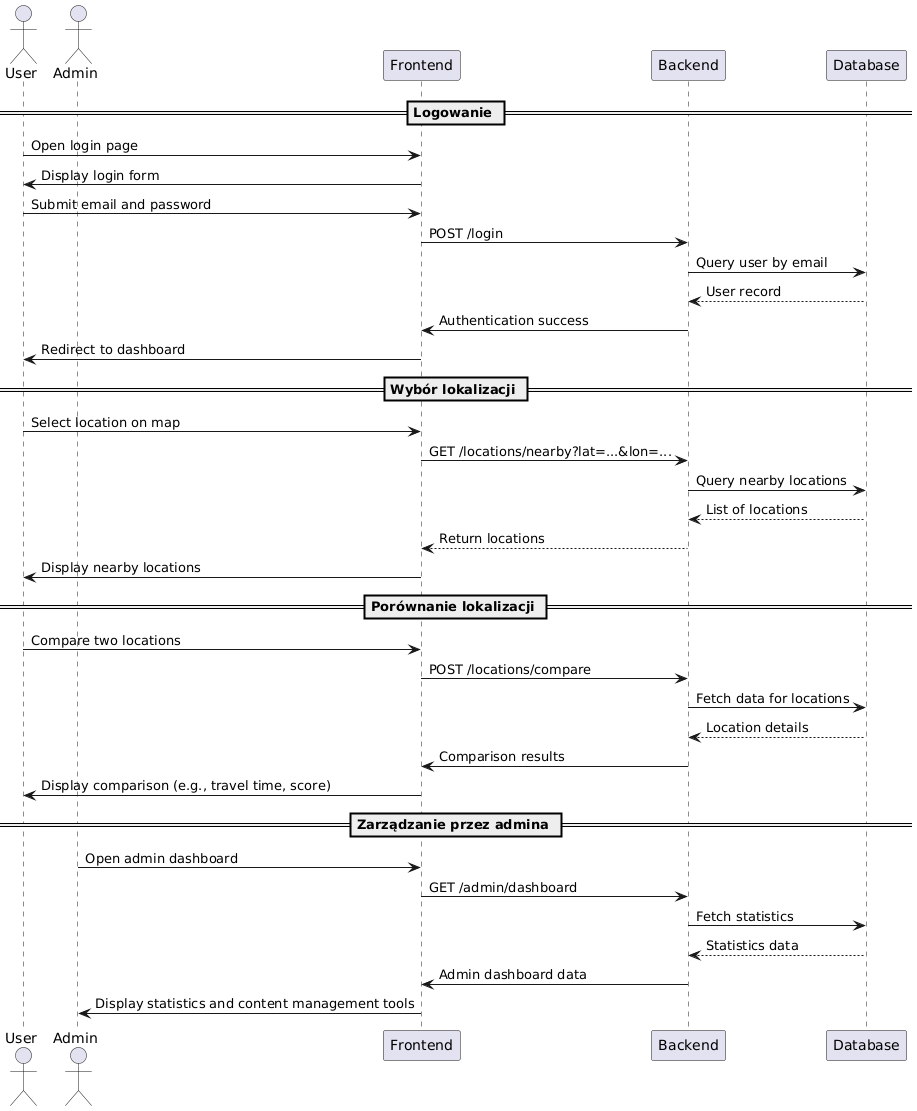

The diagram above was rendered by PlantUML. Its source (embedded in the PNG):
@startuml
actor User
actor Admin
participant "Frontend" as FE
participant "Backend" as BE
participant "Database" as DB

== Logowanie ==
User -> FE: Open login page
FE -> User: Display login form
User -> FE: Submit email and password
FE -> BE: POST /login
BE -> DB: Query user by email
DB --> BE: User record
BE -> FE: Authentication success
FE -> User: Redirect to dashboard

== Wybór lokalizacji ==
User -> FE: Select location on map
FE -> BE: GET /locations/nearby?lat=...&lon=...
BE -> DB: Query nearby locations
DB --> BE: List of locations
BE --> FE: Return locations
FE -> User: Display nearby locations

== Porównanie lokalizacji ==
User -> FE: Compare two locations
FE -> BE: POST /locations/compare
BE -> DB: Fetch data for locations
DB --> BE: Location details
BE -> FE: Comparison results
FE -> User: Display comparison (e.g., travel time, score)

== Zarządzanie przez admina ==
Admin -> FE: Open admin dashboard
FE -> BE: GET /admin/dashboard
BE -> DB: Fetch statistics
DB --> BE: Statistics data
BE -> FE: Admin dashboard data
FE -> Admin: Display statistics and content management tools
@enduml